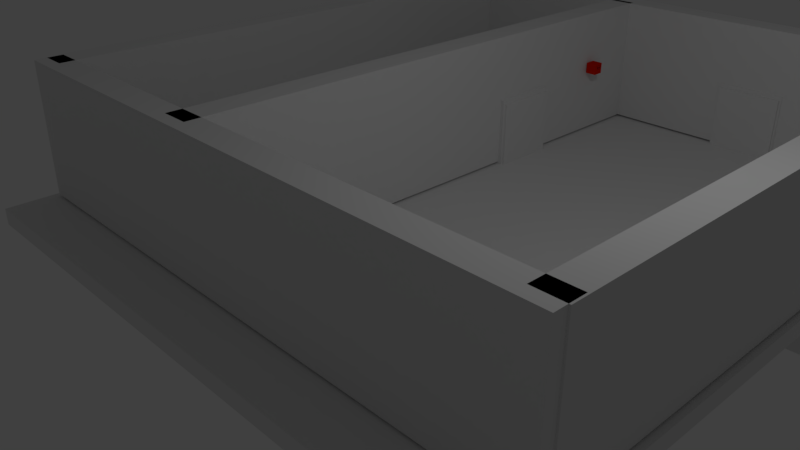 # Source: V1.blend  (saved by Blender 2.79.0; exported with 4.5.12 LTS)
import bpy
from mathutils import Matrix  # noqa: F401  (used for matrix-valued properties, if any)

bpy.ops.wm.read_factory_settings(use_empty=True)
scene = bpy.context.scene
scene.name = 'Scene'

# ---- collections
col_collection_1 = bpy.data.collections.new('Collection 1'); scene.collection.children.link(col_collection_1)

# ---- materials (node trees are filled in below, after node groups)
mat_material_003 = bpy.data.materials.new('Material.003')
mat_material_003.alpha_threshold = 0.0
mat_material_003.use_transparent_shadow = False
mat_material_003.diffuse_color = (0.01661, 2.162e-09, 0.02365, 1.0)
mat_material_003.roughness = 0.5
mat_material_001 = bpy.data.materials.new('Material.001')
mat_material_001.alpha_threshold = 0.0
mat_material_001.use_transparent_shadow = False
mat_material_001.diffuse_color = (0.8, 0.01246, 0.0, 1.0)
mat_material_001.roughness = 0.5
mat_material_002 = bpy.data.materials.new('Material.002')
mat_material_002.alpha_threshold = 0.0
mat_material_002.use_transparent_shadow = False
mat_material_002.roughness = 0.5
mat_material = bpy.data.materials.new('Material')
mat_material.alpha_threshold = 0.0
mat_material.use_transparent_shadow = False
mat_material.roughness = 0.5
mat_material.line_color = (0.0, 0.0, 0.0, 1.0)

# ---- material node trees

# ---- world
world_world = bpy.data.worlds.new('World'); scene.world = world_world
world_world.color = (0.05088, 0.05088, 0.05088)
world_world.use_sun_shadow = False
world_world.sun_shadow_jitter_overblur = 0.0
world_world.cycles.sampling_method = 'MANUAL'

# ---- cameras
cam_camera = bpy.data.cameras.new('Camera')
cam_camera.clip_end = 100.0
cam_camera.lens = 35.0
cam_camera.sensor_width = 32.0
cam_camera.sensor_height = 18.0
cam_camera.ortho_scale = 7.314
cam_camera.dof.focus_distance = 0.0
cam_camera.dof.aperture_fstop = 128.0

# ---- lights
light_lamp = bpy.data.lights.new('Lamp', 'POINT')
light_lamp.transmission_factor = 0.0
light_lamp.cutoff_distance = 30.0
light_lamp.energy = 100.0
light_lamp.shadow_buffer_clip_start = 1.001
light_lamp.shadow_soft_size = 0.1
light_lamp.shadow_maximum_resolution = 0.006
light_lamp.use_absolute_resolution = True

# ---- meshes
me_cube_013 = bpy.data.meshes.new('Cube.013')
me_cube_013.from_pydata([(-1.0, -1.0, -1.0), (-1.0, -1.0, 1.0), (-1.0, 1.0, -1.0), (-1.0, 1.0, 1.0), (1.0, -1.0, -1.0), (1.0, -1.0, 1.0), (1.0, 1.0, -1.0), (1.0, 1.0, 1.0), (1.0, 0.7103, 0.7103), (1.0, 0.7103, -0.7103), (1.0, -0.7103, -0.7103), (1.0, -0.7103, 0.7103), (0.7941, 0.7103, 0.7103), (0.7941, 0.7103, -0.7103), (0.7941, -0.7103, -0.7103), (0.7941, -0.7103, 0.7103)], [], [(0, 1, 3, 2), (2, 3, 7, 6), (5, 4, 10, 11), (4, 5, 1, 0), (2, 6, 4, 0), (7, 3, 1, 5), (8, 11, 15, 12), (4, 6, 9, 10), (7, 5, 11, 8), (6, 7, 8, 9), (13, 12, 15, 14), (9, 8, 12, 13), (11, 10, 14, 15), (10, 9, 13, 14)])
me_cube_013.materials.append(mat_material_001)
me_cube_013.use_remesh_preserve_volume = False
me_cube_013.use_remesh_preserve_attributes = False
me_cube_013.use_mirror_vertex_groups = False
me_cube_013.update()
me_cube_011 = bpy.data.meshes.new('Cube.011')
me_cube_011.from_pydata([(-1.0, -1.0, -1.0), (-1.0, -1.0, 1.0), (-1.0, 1.0, -1.0), (-1.0, 1.0, 1.0), (1.0, -1.0, -1.0), (1.0, -1.0, 1.0), (1.0, 1.0, -1.0), (1.0, 1.0, 1.0)], [], [(0, 1, 3, 2), (2, 3, 7, 6), (6, 7, 5, 4), (4, 5, 1, 0), (2, 6, 4, 0), (7, 3, 1, 5)])
me_cube_011.use_remesh_preserve_volume = False
me_cube_011.use_remesh_preserve_attributes = False
me_cube_011.use_mirror_vertex_groups = False
me_cube_011.update()
me_cube_010 = bpy.data.meshes.new('Cube.010')
me_cube_010.from_pydata([(-1.0, -1.0, -1.0), (-1.0, -1.0, 1.0), (-1.0, 1.0, -1.0), (-1.0, 1.0, 1.0), (1.0, -1.0, -1.0), (1.0, -1.0, 1.0), (1.0, 1.0, -1.0), (1.0, 1.0, 1.0)], [], [(0, 1, 3, 2), (2, 3, 7, 6), (6, 7, 5, 4), (4, 5, 1, 0), (2, 6, 4, 0), (7, 3, 1, 5)])
me_cube_010.use_remesh_preserve_volume = False
me_cube_010.use_remesh_preserve_attributes = False
me_cube_010.use_mirror_vertex_groups = False
me_cube_010.update()
me_cube_009 = bpy.data.meshes.new('Cube.009')
me_cube_009.from_pydata([(-1.0, -1.0, -1.0), (-1.0, -1.0, 1.0), (-1.0, 1.0, -1.0), (-1.0, 1.0, 1.0), (1.0, -1.0, -1.0), (1.0, -1.0, 1.0), (1.0, 1.0, -1.0), (1.0, 1.0, 1.0)], [], [(0, 1, 3, 2), (2, 3, 7, 6), (6, 7, 5, 4), (4, 5, 1, 0), (2, 6, 4, 0), (7, 3, 1, 5)])
me_cube_009.use_remesh_preserve_volume = False
me_cube_009.use_remesh_preserve_attributes = False
me_cube_009.use_mirror_vertex_groups = False
me_cube_009.update()
me_cube_008 = bpy.data.meshes.new('Cube.008')
me_cube_008.from_pydata([(-1.0, -1.0, -1.0), (-1.0, -1.0, 1.0), (-1.0, 1.0, -1.0), (-1.0, 1.0, 1.0), (1.0, -1.0, -1.0), (1.0, -1.0, 1.0), (1.0, 1.0, -1.0), (1.0, 1.0, 1.0)], [], [(0, 1, 3, 2), (2, 3, 7, 6), (6, 7, 5, 4), (4, 5, 1, 0), (2, 6, 4, 0), (7, 3, 1, 5)])
me_cube_008.use_remesh_preserve_volume = False
me_cube_008.use_remesh_preserve_attributes = False
me_cube_008.use_mirror_vertex_groups = False
me_cube_008.update()
me_cube_007 = bpy.data.meshes.new('Cube.007')
me_cube_007.from_pydata([(-1.0, -1.0, -1.0), (-1.0, -1.0, 1.0), (-1.0, 1.0, -1.0), (-1.0, 1.0, 1.0), (1.0, -1.0, -1.0), (1.0, -1.0, 1.0), (1.0, 1.0, -1.0), (1.0, 1.0, 1.0)], [], [(0, 1, 3, 2), (2, 3, 7, 6), (6, 7, 5, 4), (4, 5, 1, 0), (2, 6, 4, 0), (7, 3, 1, 5)])
me_cube_007.use_remesh_preserve_volume = False
me_cube_007.use_remesh_preserve_attributes = False
me_cube_007.use_mirror_vertex_groups = False
me_cube_007.update()
me_cube_006 = bpy.data.meshes.new('Cube.006')
me_cube_006.from_pydata([(-1.0, -1.0, -1.0), (-1.0, -1.0, 1.0), (-1.0, 1.0, -1.0), (-1.0, 1.0, 1.0), (1.0, -1.0, -1.0), (1.0, -1.0, 1.0), (1.0, 1.0, -1.0), (1.0, 1.0, 1.0)], [], [(0, 1, 3, 2), (2, 3, 7, 6), (6, 7, 5, 4), (4, 5, 1, 0), (2, 6, 4, 0), (7, 3, 1, 5)])
me_cube_006.materials.append(mat_material_002)
me_cube_006.use_remesh_preserve_volume = False
me_cube_006.use_remesh_preserve_attributes = False
me_cube_006.use_mirror_vertex_groups = False
me_cube_006.update()
me_cube_005 = bpy.data.meshes.new('Cube.005')
me_cube_005.from_pydata([(-1.0, -1.0, -1.0), (-1.0, -1.0, 1.0), (-1.0, 1.0, -1.0), (-1.0, 1.0, 1.0), (1.0, -1.0, -1.0), (1.0, -1.0, 1.0), (1.0, 1.0, -1.0), (1.0, 1.0, 1.0)], [], [(0, 1, 3, 2), (2, 3, 7, 6), (6, 7, 5, 4), (4, 5, 1, 0), (2, 6, 4, 0), (7, 3, 1, 5)])
me_cube_005.use_remesh_preserve_volume = False
me_cube_005.use_remesh_preserve_attributes = False
me_cube_005.use_mirror_vertex_groups = False
me_cube_005.update()
me_cube_004 = bpy.data.meshes.new('Cube.004')
me_cube_004.from_pydata([(-1.0, -1.0, -1.0), (-1.0, -1.0, 1.0), (-1.0, 1.0, -1.0), (-1.0, 1.0, 1.0), (1.0, -1.0, -1.0), (1.0, -1.0, 1.0), (1.0, 1.0, -1.0), (1.0, 1.0, 1.0)], [], [(0, 1, 3, 2), (2, 3, 7, 6), (6, 7, 5, 4), (4, 5, 1, 0), (2, 6, 4, 0), (7, 3, 1, 5)])
me_cube_004.use_remesh_preserve_volume = False
me_cube_004.use_remesh_preserve_attributes = False
me_cube_004.use_mirror_vertex_groups = False
me_cube_004.update()
me_cube_003 = bpy.data.meshes.new('Cube.003')
me_cube_003.from_pydata([(-1.0, -1.0, -1.0), (-1.0, -1.0, 1.0), (-1.0, 1.0, -1.0), (-1.0, 1.0, 1.0), (1.0, -1.0, -1.0), (1.0, -1.0, 1.0), (1.0, 1.0, -1.0), (1.0, 1.0, 1.0)], [], [(0, 1, 3, 2), (2, 3, 7, 6), (6, 7, 5, 4), (4, 5, 1, 0), (2, 6, 4, 0), (7, 3, 1, 5)])
me_cube_003.use_remesh_preserve_volume = False
me_cube_003.use_remesh_preserve_attributes = False
me_cube_003.use_mirror_vertex_groups = False
me_cube_003.update()
me_cube_002 = bpy.data.meshes.new('Cube.002')
me_cube_002.from_pydata([(-1.0, -1.0, -1.0), (-1.0, -1.0, 1.0), (-1.0, 1.0, -1.0), (-1.0, 1.0, 1.0), (1.0, -1.0, -1.0), (1.0, -1.0, 1.0), (1.0, 1.0, -1.0), (1.0, 1.0, 1.0)], [], [(0, 1, 3, 2), (2, 3, 7, 6), (6, 7, 5, 4), (4, 5, 1, 0), (2, 6, 4, 0), (7, 3, 1, 5)])
me_cube_002.use_remesh_preserve_volume = False
me_cube_002.use_remesh_preserve_attributes = False
me_cube_002.use_mirror_vertex_groups = False
me_cube_002.update()
me_cube_001 = bpy.data.meshes.new('Cube.001')
me_cube_001.from_pydata([(-1.0, -1.0, -1.0), (-1.0, -1.0, 1.0), (-1.0, 1.0, -1.0), (-1.0, 1.0, 1.0), (1.0, -1.0, -1.0), (1.0, -1.0, 1.0), (1.0, 1.0, -1.0), (1.0, 1.0, 1.0)], [], [(0, 1, 3, 2), (2, 3, 7, 6), (6, 7, 5, 4), (4, 5, 1, 0), (2, 6, 4, 0), (7, 3, 1, 5)])
me_cube_001.use_remesh_preserve_volume = False
me_cube_001.use_remesh_preserve_attributes = False
me_cube_001.use_mirror_vertex_groups = False
me_cube_001.update()
me_cube = bpy.data.meshes.new('Cube')
me_cube.from_pydata([(1.0, 1.0, -1.0), (1.0, -1.0, -1.0), (-1.0, -1.0, -1.0), (-1.0, 1.0, -1.0), (1.0, 1.0, 1.0), (1.0, -1.0, 1.0), (-1.0, -1.0, 1.0), (-1.0, 1.0, 1.0)], [], [(0, 1, 2, 3), (4, 7, 6, 5), (0, 4, 5, 1), (1, 5, 6, 2), (2, 6, 7, 3), (4, 0, 3, 7)])
me_cube.materials.append(mat_material)
me_cube.use_remesh_preserve_volume = False
me_cube.use_remesh_preserve_attributes = False
me_cube.use_mirror_vertex_groups = False
me_cube.update()

# ---- curves / text
txt_brake_001 = bpy.data.curves.new('Brake.001', 'FONT')
txt_brake_001.dimensions = '2D'
txt_brake_001.body = 'In case of an emergency'
txt_brake_001.materials.append(mat_material_003)
txt_brake_001.use_path_clamp = True
txt_brake_001.bevel_resolution = 0
txt_brake = bpy.data.curves.new('Brake', 'FONT')
txt_brake.dimensions = '2D'
txt_brake.body = 'Brake'
txt_brake.materials.append(mat_material_003)
txt_brake.use_path_clamp = True
txt_brake.bevel_resolution = 0

# ---- objects
ob_text_001 = bpy.data.objects.new('Text.001', txt_brake_001)
ob_text = bpy.data.objects.new('Text', txt_brake)
ob_cube_013 = bpy.data.objects.new('Cube.013', me_cube_013)
ob_cube_011 = bpy.data.objects.new('Cube.011', me_cube_011)
ob_cube_010 = bpy.data.objects.new('Cube.010', me_cube_010)
ob_cube_009 = bpy.data.objects.new('Cube.009', me_cube_009)
ob_cube_008 = bpy.data.objects.new('Cube.008', me_cube_008)
ob_cube_007 = bpy.data.objects.new('Cube.007', me_cube_007)
ob_cube_006 = bpy.data.objects.new('Cube.006', me_cube_006)
ob_cube_005 = bpy.data.objects.new('Cube.005', me_cube_005)
ob_cube_004 = bpy.data.objects.new('Cube.004', me_cube_004)
ob_cube_003 = bpy.data.objects.new('Cube.003', me_cube_003)
ob_cube_002 = bpy.data.objects.new('Cube.002', me_cube_002)
ob_cube_001 = bpy.data.objects.new('Cube.001', me_cube_001)
ob_cube = bpy.data.objects.new('Cube', me_cube)
ob_lamp = bpy.data.objects.new('Lamp', light_lamp)
ob_camera = bpy.data.objects.new('Camera', cam_camera)

# ---- transforms, parenting, visibility, modifiers, constraints
ob_text_001.location = (-0.639, 5.687, 1.147)
ob_text_001.rotation_euler = (1.571, -0.0, 1.571)
ob_text_001.scale = (0.008963, 0.008963, 0.008963)
ob_text_001.lineart.crease_threshold = 0.0
ob_text.location = (-0.639, 5.682, 1.159)
ob_text.rotation_euler = (1.571, -0.0, 1.571)
ob_text.scale = (0.04099, 0.04099, 0.04099)
ob_text.lineart.crease_threshold = 0.0
ob_cube_013.location = (-0.7388, 5.73, 1.147)
ob_cube_013.scale = (0.08683, 0.08683, 0.08683)
ob_cube_013.lineart.crease_threshold = 0.0
ob_cube_011.location = (-1.843, 4.001, -8.941e-08)
ob_cube_011.rotation_euler = (0.0, 0.0, 1.571)
ob_cube_011.scale = (0.527, 1.062, 1.062)
ob_cube_011.lineart.crease_threshold = 0.0
ob_cube_010.location = (-1.744, 4.001, -8.941e-08)
ob_cube_010.rotation_euler = (0.0, 0.0, 1.571)
ob_cube_010.scale = (0.4964, 1.0, 1.0)
ob_cube_010.lineart.crease_threshold = 0.0
ob_cube_009.location = (4.973, 4.001, -8.941e-08)
ob_cube_009.rotation_euler = (0.0, -0.0, -1.571)
ob_cube_009.scale = (0.4964, 1.0, 1.0)
ob_cube_009.lineart.crease_threshold = 0.0
ob_cube_008.location = (5.072, 4.001, -8.941e-08)
ob_cube_008.rotation_euler = (0.0, -0.0, -1.571)
ob_cube_008.scale = (0.527, 1.062, 1.062)
ob_cube_008.lineart.crease_threshold = 0.0
ob_cube_007.location = (1.527, 7.829, -5.96e-08)
ob_cube_007.scale = (0.527, 1.062, 1.062)
ob_cube_007.lineart.crease_threshold = 0.0
ob_cube_006.location = (1.527, 7.729, -5.96e-08)
ob_cube_006.scale = (0.4964, 1.0, 1.0)
ob_cube_006.lineart.crease_threshold = 0.0
ob_cube_005.location = (-1.047, 2.458, 1.049)
ob_cube_005.rotation_euler = (0.0, -0.0, 1.571)
ob_cube_005.scale = (4.412, 0.2048, 1.0)
ob_cube_005.lineart.crease_threshold = 0.0
ob_cube_004.location = (-4.231, 2.458, 1.049)
ob_cube_004.rotation_euler = (0.0, -0.0, 1.571)
ob_cube_004.scale = (4.412, 0.2048, 1.0)
ob_cube_004.lineart.crease_threshold = 0.0
ob_cube_003.location = (4.23, 2.458, 1.049)
ob_cube_003.rotation_euler = (0.0, -0.0, 1.571)
ob_cube_003.scale = (4.412, 0.2048, 1.0)
ob_cube_003.lineart.crease_threshold = 0.0
ob_cube_002.location = (0.0, 6.99, 1.049)
ob_cube_002.scale = (4.412, 0.2048, 1.0)
ob_cube_002.lineart.crease_threshold = 0.0
ob_cube_001.location = (0.0, -1.93, 1.049)
ob_cube_001.scale = (4.412, 0.2048, 1.0)
ob_cube_001.lineart.crease_threshold = 0.0
ob_cube.location = (0.0, 2.625, -0.1044)
ob_cube.scale = (4.521, 5.516, 0.1226)
ob_cube.lock_rotations_4d = False
ob_cube.empty_display_type = 'ARROWS'
ob_cube.lineart.crease_threshold = 0.0
ob_lamp.location = (4.076, 1.005, 5.904)
ob_lamp.rotation_euler = (0.6503, 0.05522, 1.866)
ob_lamp.lock_rotations_4d = False
ob_lamp.empty_display_type = 'ARROWS'
ob_lamp.color = (0.0, 0.0, 0.0, 0.0)
ob_lamp.lineart.crease_threshold = 0.0
ob_camera.location = (7.481, -6.508, 5.344)
ob_camera.rotation_euler = (1.109, 0.0, 0.8149)
ob_camera.lock_rotations_4d = False
ob_camera.empty_display_type = 'ARROWS'
ob_camera.color = (0.0, 0.0, 0.0, 0.0)
ob_camera.display_type = 'WIRE'
ob_camera.lineart.crease_threshold = 0.0

# ---- collection membership
col_collection_1.objects.link(ob_text_001)
col_collection_1.objects.link(ob_text)
col_collection_1.objects.link(ob_cube_013)
col_collection_1.objects.link(ob_cube_011)
col_collection_1.objects.link(ob_cube_010)
col_collection_1.objects.link(ob_cube_009)
col_collection_1.objects.link(ob_cube_008)
col_collection_1.objects.link(ob_cube_007)
col_collection_1.objects.link(ob_cube_006)
col_collection_1.objects.link(ob_cube_005)
col_collection_1.objects.link(ob_cube_004)
col_collection_1.objects.link(ob_cube_003)
col_collection_1.objects.link(ob_cube_002)
col_collection_1.objects.link(ob_cube_001)
col_collection_1.objects.link(ob_cube)
col_collection_1.objects.link(ob_lamp)
col_collection_1.objects.link(ob_camera)

# ---- scene / render settings (as saved in the file)
scene.camera = ob_camera
scene.frame_start = 1; scene.frame_end = 250; scene.frame_set(1)
scene.render.engine = 'BLENDER_EEVEE_NEXT'
scene.render.resolution_percentage = 50
scene.render.dither_intensity = 0.0
scene.cycles.use_denoising = False
scene.cycles.samples = 128
scene.cycles.sampling_pattern = 'TABULATED_SOBOL'
scene.cycles.use_adaptive_sampling = False
scene.cycles.use_light_tree = False
scene.cycles.blur_glossy = 0.0
scene.cycles.sample_clamp_indirect = 0.0
scene.view_settings.view_transform = 'Standard'
bpy.context.view_layer.update()
